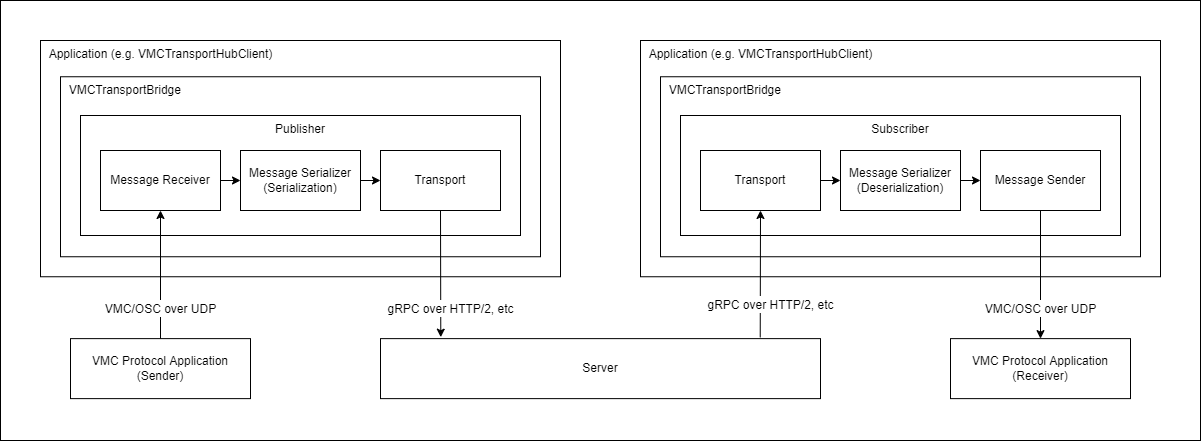

The diagram above was exported from draw.io. Its source (the exported page's mxGraphModel, read from the mxfile embedded in the PNG):
<mxGraphModel dx="366" dy="261" grid="1" gridSize="10" guides="1" tooltips="1" connect="1" arrows="1" fold="1" page="1" pageScale="1" pageWidth="827" pageHeight="1169" math="0" shadow="0">
  <root>
    <mxCell id="0" />
    <mxCell id="1" parent="0" />
    <mxCell id="97" value="" style="rounded=0;whiteSpace=wrap;html=1;labelBackgroundColor=default;fontSize=14;" parent="1" vertex="1">
      <mxGeometry y="320" width="1200" height="440" as="geometry" />
    </mxCell>
    <mxCell id="56" value="&amp;nbsp; Application (e.g. VMCTransportHubClient)" style="rounded=0;whiteSpace=wrap;html=1;align=left;verticalAlign=top;" parent="1" vertex="1">
      <mxGeometry x="640" y="360" width="520" height="236.25" as="geometry" />
    </mxCell>
    <mxCell id="55" value="&amp;nbsp; Application (e.g. VMCTransportHubClient)" style="rounded=0;whiteSpace=wrap;html=1;align=left;verticalAlign=top;" parent="1" vertex="1">
      <mxGeometry x="40" y="360" width="520" height="236.25" as="geometry" />
    </mxCell>
    <mxCell id="49" value="&amp;nbsp; VMCTransportBridge" style="rounded=0;whiteSpace=wrap;html=1;align=left;verticalAlign=top;" parent="1" vertex="1">
      <mxGeometry x="660" y="396.25" width="480" height="180" as="geometry" />
    </mxCell>
    <mxCell id="31" value="&amp;nbsp; VMCTransportBridge" style="rounded=0;whiteSpace=wrap;html=1;align=left;verticalAlign=top;" parent="1" vertex="1">
      <mxGeometry x="60" y="396.25" width="480" height="180" as="geometry" />
    </mxCell>
    <mxCell id="40" value="Subscriber" style="rounded=0;whiteSpace=wrap;html=1;verticalAlign=top;" parent="1" vertex="1">
      <mxGeometry x="680" y="435" width="440" height="120" as="geometry" />
    </mxCell>
    <mxCell id="39" value="Publisher" style="rounded=0;whiteSpace=wrap;html=1;verticalAlign=top;" parent="1" vertex="1">
      <mxGeometry x="80" y="435" width="440" height="120" as="geometry" />
    </mxCell>
    <mxCell id="18" value="VMC Protocol Application&lt;br&gt;(Sender)" style="rounded=0;whiteSpace=wrap;html=1;" parent="1" vertex="1">
      <mxGeometry x="70" y="658.12" width="180" height="60" as="geometry" />
    </mxCell>
    <mxCell id="43" style="edgeStyle=none;html=1;exitX=1;exitY=0.5;exitDx=0;exitDy=0;entryX=0;entryY=0.5;entryDx=0;entryDy=0;" parent="1" source="21" target="41" edge="1">
      <mxGeometry relative="1" as="geometry" />
    </mxCell>
    <mxCell id="21" value="Message Receiver" style="rounded=0;whiteSpace=wrap;html=1;" parent="1" vertex="1">
      <mxGeometry x="100" y="470" width="120" height="60" as="geometry" />
    </mxCell>
    <mxCell id="25" value="VMC Protocol Application&lt;br&gt;(Receiver)" style="rounded=0;whiteSpace=wrap;html=1;" parent="1" vertex="1">
      <mxGeometry x="950" y="658.12" width="180" height="60" as="geometry" />
    </mxCell>
    <mxCell id="28" value="Message Sender" style="rounded=0;whiteSpace=wrap;html=1;" parent="1" vertex="1">
      <mxGeometry x="980" y="470" width="120" height="60" as="geometry" />
    </mxCell>
    <mxCell id="32" value="Transport" style="rounded=0;whiteSpace=wrap;html=1;" parent="1" vertex="1">
      <mxGeometry x="380" y="470" width="120" height="60" as="geometry" />
    </mxCell>
    <mxCell id="35" style="edgeStyle=none;html=1;exitX=1;exitY=0.5;exitDx=0;exitDy=0;entryX=0;entryY=0.5;entryDx=0;entryDy=0;" parent="1" source="33" target="42" edge="1">
      <mxGeometry relative="1" as="geometry" />
    </mxCell>
    <mxCell id="33" value="Transport" style="rounded=0;whiteSpace=wrap;html=1;" parent="1" vertex="1">
      <mxGeometry x="700" y="470" width="120" height="60" as="geometry" />
    </mxCell>
    <mxCell id="36" value="Server" style="rounded=0;whiteSpace=wrap;html=1;" parent="1" vertex="1">
      <mxGeometry x="380" y="658.12" width="440" height="60" as="geometry" />
    </mxCell>
    <mxCell id="44" style="edgeStyle=none;html=1;exitX=1;exitY=0.5;exitDx=0;exitDy=0;entryX=0;entryY=0.5;entryDx=0;entryDy=0;" parent="1" source="41" target="32" edge="1">
      <mxGeometry relative="1" as="geometry" />
    </mxCell>
    <mxCell id="41" value="Message Serializer&lt;br&gt;(Serialization)" style="rounded=0;whiteSpace=wrap;html=1;" parent="1" vertex="1">
      <mxGeometry x="240" y="470" width="120" height="60" as="geometry" />
    </mxCell>
    <mxCell id="46" value="" style="edgeStyle=none;html=1;" parent="1" source="42" target="28" edge="1">
      <mxGeometry relative="1" as="geometry" />
    </mxCell>
    <mxCell id="42" value="Message Serializer&lt;br&gt;(Deserialization)" style="rounded=0;whiteSpace=wrap;html=1;" parent="1" vertex="1">
      <mxGeometry x="840" y="470" width="120" height="60" as="geometry" />
    </mxCell>
    <mxCell id="63" value="" style="endArrow=classic;html=1;fontSize=14;exitX=0.5;exitY=1;exitDx=0;exitDy=0;entryX=0.137;entryY=-0.024;entryDx=0;entryDy=0;entryPerimeter=0;" parent="1" source="32" target="36" edge="1">
      <mxGeometry relative="1" as="geometry">
        <mxPoint x="400" y="658.12" as="sourcePoint" />
        <mxPoint x="500" y="658.12" as="targetPoint" />
      </mxGeometry>
    </mxCell>
    <mxCell id="64" value="&lt;span style=&quot;font-size: 12px&quot;&gt;gRPC over HTTP/2, etc&lt;/span&gt;" style="edgeLabel;resizable=0;html=1;align=center;verticalAlign=middle;fontSize=14;" parent="63" connectable="0" vertex="1">
      <mxGeometry relative="1" as="geometry">
        <mxPoint x="10" y="35" as="offset" />
      </mxGeometry>
    </mxCell>
    <mxCell id="65" value="" style="endArrow=none;html=1;fontSize=14;exitX=0.5;exitY=1;exitDx=0;exitDy=0;entryX=0.863;entryY=-0.021;entryDx=0;entryDy=0;entryPerimeter=0;startArrow=classic;startFill=1;endFill=0;" parent="1" source="33" target="36" edge="1">
      <mxGeometry relative="1" as="geometry">
        <mxPoint x="790" y="530" as="sourcePoint" />
        <mxPoint x="760" y="638.12" as="targetPoint" />
      </mxGeometry>
    </mxCell>
    <mxCell id="66" value="&lt;span style=&quot;font-size: 12px&quot;&gt;gRPC over HTTP/2, etc&lt;/span&gt;" style="edgeLabel;resizable=0;html=1;align=center;verticalAlign=middle;fontSize=14;" parent="65" connectable="0" vertex="1">
      <mxGeometry relative="1" as="geometry">
        <mxPoint x="10" y="31" as="offset" />
      </mxGeometry>
    </mxCell>
    <mxCell id="67" value="" style="endArrow=classic;html=1;fontSize=14;entryX=0.5;entryY=1;entryDx=0;entryDy=0;exitX=0.5;exitY=0;exitDx=0;exitDy=0;" parent="1" source="18" target="21" edge="1">
      <mxGeometry relative="1" as="geometry">
        <mxPoint x="180" y="668.12" as="sourcePoint" />
        <mxPoint x="280" y="668.12" as="targetPoint" />
      </mxGeometry>
    </mxCell>
    <mxCell id="68" value="&lt;span style=&quot;font-size: 12px&quot;&gt;VMC/OSC over UDP&lt;/span&gt;" style="edgeLabel;resizable=0;html=1;align=center;verticalAlign=middle;fontSize=14;" parent="67" connectable="0" vertex="1">
      <mxGeometry relative="1" as="geometry">
        <mxPoint y="34" as="offset" />
      </mxGeometry>
    </mxCell>
    <mxCell id="69" value="" style="endArrow=classic;html=1;fontSize=14;exitX=0.5;exitY=1;exitDx=0;exitDy=0;" parent="1" source="28" target="25" edge="1">
      <mxGeometry relative="1" as="geometry">
        <mxPoint x="940" y="668.12" as="sourcePoint" />
        <mxPoint x="1090" y="638.12" as="targetPoint" />
      </mxGeometry>
    </mxCell>
    <mxCell id="70" value="&lt;span style=&quot;font-size: 12px&quot;&gt;VMC/OSC over UDP&lt;/span&gt;" style="edgeLabel;resizable=0;html=1;align=center;verticalAlign=middle;fontSize=14;" parent="69" connectable="0" vertex="1">
      <mxGeometry relative="1" as="geometry">
        <mxPoint y="34" as="offset" />
      </mxGeometry>
    </mxCell>
  </root>
</mxGraphModel>